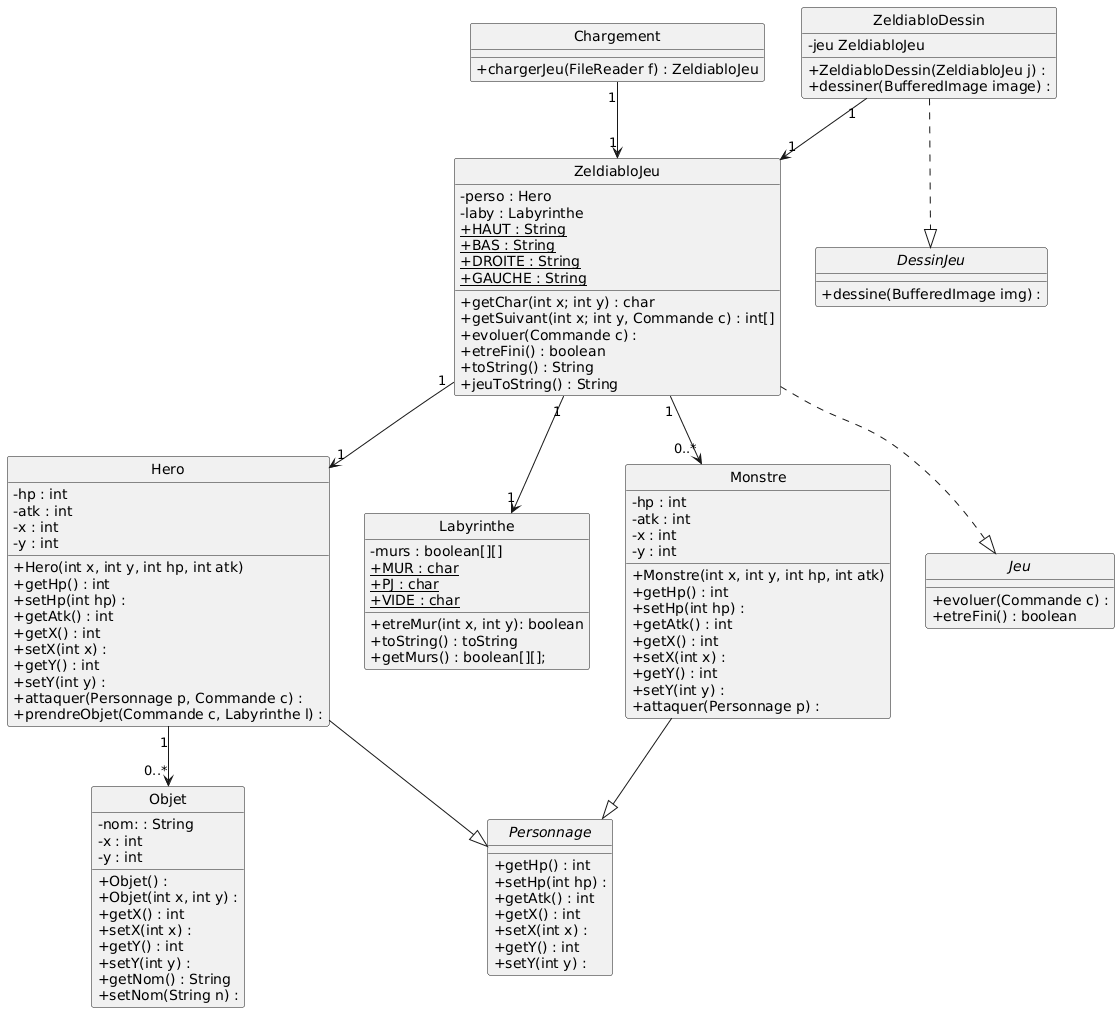

The diagram above was rendered by PlantUML. Its source (embedded in the PNG):
@startuml
skinparam style strictuml
skinparam classAttributeIconSize 0

class Objet {
- nom: : String
- x : int
- y : int

+ Objet() : 
+ Objet(int x, int y) : 
+ getX() : int
+ setX(int x) :
+ getY() : int
+ setY(int y) :
+ getNom() : String
+ setNom(String n) : 
}

class Hero {
- hp : int
- atk : int
- x : int
- y : int

+ Hero(int x, int y, int hp, int atk)
+ getHp() : int
+ setHp(int hp) :
+ getAtk() : int
+ getX() : int
+ setX(int x) :
+ getY() : int
+ setY(int y) :
+ attaquer(Personnage p, Commande c) :
+ prendreObjet(Commande c, Labyrinthe l) : 
}

class Labyrinthe {
- murs : boolean[][]
+ {static} MUR : char
+ {static} PJ : char
+ {static} VIDE : char
+ etreMur(int x, int y): boolean
+ toString() : toString
+ getMurs() : boolean[][];
}

abstract class Personnage {
+ getHp() : int
+ setHp(int hp) :
+ getAtk() : int
+ getX() : int
+ setX(int x) :
+ getY() : int
+ setY(int y) :
}

class Monstre {
- hp : int
- atk : int
- x : int
- y : int

+ Monstre(int x, int y, int hp, int atk)
+ getHp() : int
+ setHp(int hp) :
+ getAtk() : int
+ getX() : int
+ setX(int x) :
+ getY() : int
+ setY(int y) :
+ attaquer(Personnage p) :
}

class ZeldiabloDessin {
- jeu ZeldiabloJeu
+ ZeldiabloDessin(ZeldiabloJeu j) : 
+ dessiner(BufferedImage image) : 
}

class ZeldiabloJeu {
- perso : Hero
- laby : Labyrinthe
+ {static} HAUT : String 
+ {static} BAS : String 
+ {static} DROITE : String
+ {static} GAUCHE : String
+ getChar(int x; int y) : char
+ getSuivant(int x; int y, Commande c) : int[]
+ evoluer(Commande c) : 
+ etreFini() : boolean
+ toString() : String
+ jeuToString() : String 
}

interface Jeu {
+ evoluer(Commande c) : 
+ etreFini() : boolean
}

interface DessinJeu {
+ dessine(BufferedImage img) : 
}

class Chargement {
+chargerJeu(FileReader f) : ZeldiabloJeu
}

Hero --|> Personnage
Monstre --|> Personnage
Chargement "1" --> "1" ZeldiabloJeu
ZeldiabloDessin ..|> DessinJeu
ZeldiabloJeu ..|> Jeu
ZeldiabloJeu "1" --> "1" Labyrinthe
ZeldiabloJeu "1" --> "0..*" Monstre
ZeldiabloJeu "1" --> "1" Hero
ZeldiabloDessin "1" --> "1" ZeldiabloJeu
Hero "1" --> "0..*" Objet
@enduml